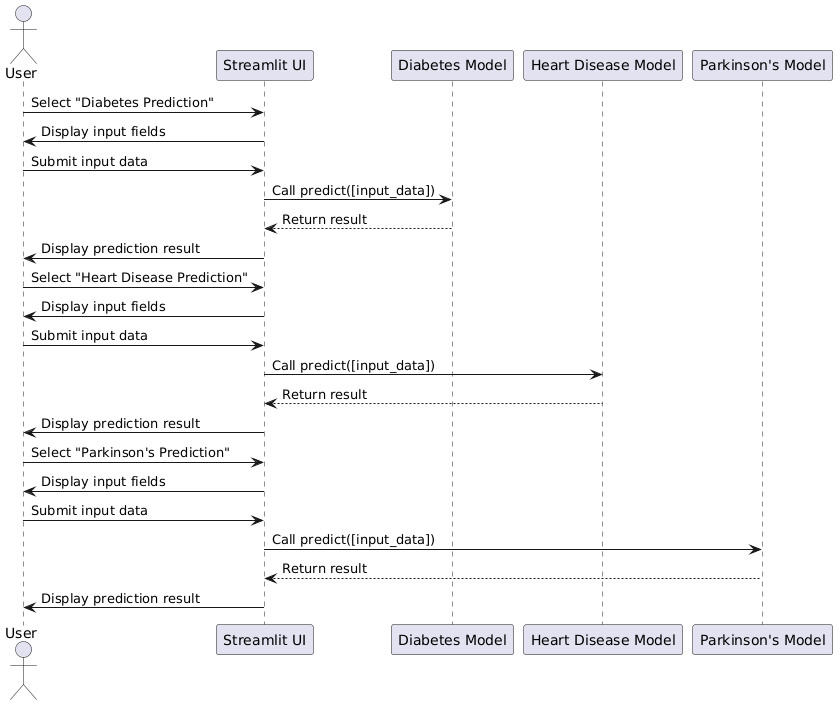

The diagram above was rendered by PlantUML. Its source (embedded in the PNG):
@startuml
actor User as U
participant "Streamlit UI" as UI
participant "Diabetes Model" as DM
participant "Heart Disease Model" as HM
participant "Parkinson's Model" as PM

U -> UI: Select "Diabetes Prediction"
UI -> U: Display input fields
U -> UI: Submit input data
UI -> DM: Call predict([input_data])
DM --> UI: Return result
UI -> U: Display prediction result

U -> UI: Select "Heart Disease Prediction"
UI -> U: Display input fields
U -> UI: Submit input data
UI -> HM: Call predict([input_data])
HM --> UI: Return result
UI -> U: Display prediction result

U -> UI: Select "Parkinson's Prediction"
UI -> U: Display input fields
U -> UI: Submit input data
UI -> PM: Call predict([input_data])
PM --> UI: Return result
UI -> U: Display prediction result
@enduml